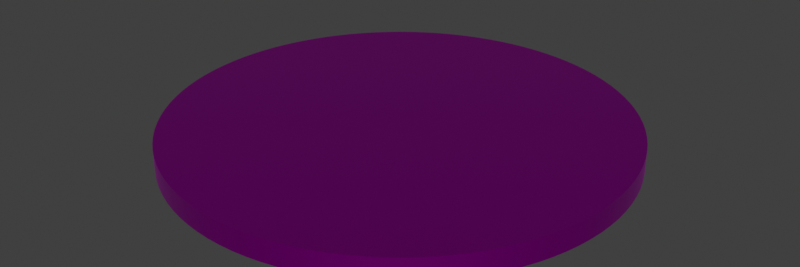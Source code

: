 # Source: coin.blend  (saved by Blender 3.1.7; exported with 4.5.12 LTS)
import bpy
from mathutils import Matrix  # noqa: F401  (used for matrix-valued properties, if any)

bpy.ops.wm.read_factory_settings(use_empty=True)
scene = bpy.context.scene
scene.name = 'Scene'

# ---- collections
col_collection = bpy.data.collections.new('Collection'); scene.collection.children.link(col_collection)

# ---- images (referenced by path relative to the original .blend; pixels are not part of the script)
import os
ASSET_DIR = os.environ.get("B2B_ASSET_DIR", "")  # directory of the original .blend (textures are referenced by path, not embedded)
HERE = os.path.dirname(os.path.abspath(__file__))  # packed textures are extracted next to this script under _unpacked/

def load_image(name, relpath, width, height, colorspace="sRGB"):
    """Load a texture the original file referenced (path relative to the .blend, or extracted next to this script)."""
    p = next((c for c in (os.path.join(HERE, relpath), os.path.join(ASSET_DIR, relpath)) if relpath and os.path.exists(c)), "")
    if p:
        img = bpy.data.images.load(p, check_existing=True)
        img.name = name
    else:  # same state as the original file: an image datablock whose file is absent (Cycles renders it pink)
        img = bpy.data.images.new(name, width, height)
        img.source = "FILE"
        img.filepath = "//" + (relpath or name)
    img.colorspace_settings.name = colorspace
    return img
img_cointexture_png = load_image('coinTexture.png', 'coinTexture.png', 1024, 1024, 'sRGB')
img_cointexture_png_001 = load_image('coinTexture.png.001', 'coinTexture.png', 1024, 1024, 'Non-Color')

# ---- materials (node trees are filled in below, after node groups)
mat_material_001 = bpy.data.materials.new('Material.001')
mat_material_001.use_transparent_shadow = False

# ---- node groups
ng_auto_smooth = bpy.data.node_groups.new('Auto Smooth', 'GeometryNodeTree')
_s = ng_auto_smooth.interface.new_socket(name='Geometry', in_out='OUTPUT', socket_type='NodeSocketGeometry')
_s = ng_auto_smooth.interface.new_socket(name='Geometry', in_out='INPUT', socket_type='NodeSocketGeometry')
_s = ng_auto_smooth.interface.new_socket(name='Angle', in_out='INPUT', socket_type='NodeSocketFloat')
_s.subtype = 'ANGLE'
_s.min_value = 0.0
_s.max_value = 3.142
ng_auto_smooth.is_modifier = True
_N = ng_auto_smooth.nodes; _L = ng_auto_smooth.links
n0 = _N.new('NodeGroupOutput'); n0.name = 'Group Output'; n0.location = (480, -100)
n1 = _N.new('NodeGroupInput'); n1.name = 'Group Input'; n1.location = (-420, -300)
n2 = _N.new('NodeGroupInput'); n2.name = 'Group Input.001'; n2.location = (-60, -100)
n3 = _N.new('GeometryNodeSetShadeSmooth'); n3.name = 'Set Shade Smooth'; n3.location = (120, -100)
n3.domain = 'EDGE'
n4 = _N.new('GeometryNodeSetShadeSmooth'); n4.name = 'Set Shade Smooth.001'; n4.location = (300, -100)
n5 = _N.new('GeometryNodeInputMeshEdgeAngle'); n5.name = 'Edge Angle'; n5.location = (-420, -220)
n6 = _N.new('GeometryNodeInputEdgeSmooth'); n6.name = 'Is Edge Smooth'; n6.location = (-60, -160)
n7 = _N.new('GeometryNodeInputShadeSmooth'); n7.name = 'Is Face Smooth'; n7.location = (-240, -340)
n8 = _N.new('FunctionNodeBooleanMath'); n8.name = 'Boolean Math'; n8.location = (-60, -220)
n9 = _N.new('FunctionNodeCompare'); n9.name = 'Compare'; n9.location = (-240, -180)
n9.operation = 'LESS_EQUAL'
_L.new(n5.outputs[0], n9.inputs[0])
_L.new(n4.outputs[0], n0.inputs[0])
_L.new(n1.outputs[1], n9.inputs[1])
_L.new(n9.outputs[0], n8.inputs[0])
_L.new(n7.outputs[0], n8.inputs[1])
_L.new(n2.outputs[0], n3.inputs[0])
_L.new(n6.outputs[0], n3.inputs[1])
_L.new(n3.outputs[0], n4.inputs[0])
_L.new(n8.outputs[0], n3.inputs[2])
n0.is_active_output = True

# ---- material node trees
mat_material_001.use_nodes = True; mat_material_001.node_tree.nodes.clear()
_N = mat_material_001.node_tree.nodes; _L = mat_material_001.node_tree.links
n0 = _N.new('ShaderNodeBsdfPrincipled'); n0.name = 'Principled BSDF'; n0.location = (10, 300)
n0.distribution = 'GGX'
n0.subsurface_method = 'RANDOM_WALK_SKIN'
n0.inputs[1].default_value = 1.0
n0.inputs[2].default_value = 0.4
n0.inputs[3].default_value = 1.45
n0.inputs[27].default_value = (0.0, 0.0, 0.0, 1.0)
n0.inputs[28].default_value = 1.0
n1 = _N.new('ShaderNodeMapping'); n1.name = 'Mapping'; n1.location = (-632, 250)
n1.width = 240
n2 = _N.new('ShaderNodeTexCoord'); n2.name = 'Texture Coordinate'; n2.location = (-842, 233)
n3 = _N.new('ShaderNodeBump'); n3.name = 'Bump'; n3.location = (-299, -192)
n3.inputs[0].default_value = 0.15
n3.inputs[1].default_value = 1.0
n3.inputs[2].default_value = 1.0
n4 = _N.new('ShaderNodeValToRGB'); n4.name = 'ColorRamp'; n4.location = (-619, -204)
while len(n4.color_ramp.elements) > 1: n4.color_ramp.elements.remove(n4.color_ramp.elements[-1])
n4.color_ramp.elements[0].position = 0.0; n4.color_ramp.elements[0].color = (0.0, 0.0, 0.0, 1.0)
_e = n4.color_ramp.elements.new(1.0); _e.color = (1.0, 1.0, 1.0, 1.0)
n5 = _N.new('ShaderNodeOutputMaterial'); n5.name = 'Material Output'; n5.location = (473, 267)
n6 = _N.new('ShaderNodeTexImage'); n6.name = 'Image Texture'; n6.location = (-342, 235)
n6.image = img_cointexture_png
n7 = _N.new('ShaderNodeTexImage'); n7.name = 'Image Texture.001'; n7.location = (-959, -138)
n7.image = img_cointexture_png_001
_L.new(n0.outputs[0], n5.inputs[0])
_L.new(n6.outputs[0], n0.inputs[0])
_L.new(n1.outputs[0], n6.inputs[0])
_L.new(n2.outputs[2], n1.inputs[0])
_L.new(n4.outputs[0], n3.inputs[3])
_L.new(n3.outputs[0], n0.inputs[5])
_L.new(n7.outputs[0], n4.inputs[0])
n5.is_active_output = True

# ---- world
world_world = bpy.data.worlds.new('World'); scene.world = world_world
world_world.use_nodes = True; world_world.node_tree.nodes.clear()
_N = world_world.node_tree.nodes; _L = world_world.node_tree.links
n0 = _N.new('ShaderNodeOutputWorld'); n0.name = 'World Output'; n0.location = (300, 300)
n1 = _N.new('ShaderNodeBackground'); n1.name = 'Background'; n1.location = (10, 300)
n1.inputs[0].default_value = (0.05088, 0.05088, 0.05088, 1.0)
_L.new(n1.outputs[0], n0.inputs[0])
n0.is_active_output = True
world_world.color = (0.05088, 0.05088, 0.05088)
world_world.use_sun_shadow = False
world_world.sun_shadow_jitter_overblur = 0.0

# ---- meshes
me_cylinder = bpy.data.meshes.new('Cylinder')
me_cylinder.from_pydata([(0.0, 1.0, -0.05), (0.0, 1.0, 0.05), (0.06279, 0.998, -0.05), (0.06279, 0.998, 0.05), (0.1253, 0.9921, -0.05), (0.1253, 0.9921, 0.05), (0.1874, 0.9823, -0.05), (0.1874, 0.9823, 0.05), (0.2487, 0.9686, -0.05), (0.2487, 0.9686, 0.05), (0.309, 0.9511, -0.05), (0.309, 0.9511, 0.05), (0.3681, 0.9298, -0.05), (0.3681, 0.9298, 0.05), (0.4258, 0.9048, -0.05), (0.4258, 0.9048, 0.05), (0.4818, 0.8763, -0.05), (0.4818, 0.8763, 0.05), (0.5358, 0.8443, -0.05), (0.5358, 0.8443, 0.05), (0.5878, 0.809, -0.05), (0.5878, 0.809, 0.05), (0.6374, 0.7705, -0.05), (0.6374, 0.7705, 0.05), (0.6845, 0.729, -0.05), (0.6845, 0.729, 0.05), (0.729, 0.6845, -0.05), (0.729, 0.6845, 0.05), (0.7705, 0.6374, -0.05), (0.7705, 0.6374, 0.05), (0.809, 0.5878, -0.05), (0.809, 0.5878, 0.05), (0.8443, 0.5358, -0.05), (0.8443, 0.5358, 0.05), (0.8763, 0.4818, -0.05), (0.8763, 0.4818, 0.05), (0.9048, 0.4258, -0.05), (0.9048, 0.4258, 0.05), (0.9298, 0.3681, -0.05), (0.9298, 0.3681, 0.05), (0.9511, 0.309, -0.05), (0.9511, 0.309, 0.05), (0.9686, 0.2487, -0.05), (0.9686, 0.2487, 0.05), (0.9823, 0.1874, -0.05), (0.9823, 0.1874, 0.05), (0.9921, 0.1253, -0.05), (0.9921, 0.1253, 0.05), (0.998, 0.06279, -0.05), (0.998, 0.06279, 0.05), (1.0, -4.371e-08, -0.05), (1.0, -4.371e-08, 0.05), (0.998, -0.06279, -0.05), (0.998, -0.06279, 0.05), (0.9921, -0.1253, -0.05), (0.9921, -0.1253, 0.05), (0.9823, -0.1874, -0.05), (0.9823, -0.1874, 0.05), (0.9686, -0.2487, -0.05), (0.9686, -0.2487, 0.05), (0.9511, -0.309, -0.05), (0.9511, -0.309, 0.05), (0.9298, -0.3681, -0.05), (0.9298, -0.3681, 0.05), (0.9048, -0.4258, -0.05), (0.9048, -0.4258, 0.05), (0.8763, -0.4818, -0.05), (0.8763, -0.4818, 0.05), (0.8443, -0.5358, -0.05), (0.8443, -0.5358, 0.05), (0.809, -0.5878, -0.05), (0.809, -0.5878, 0.05), (0.7705, -0.6374, -0.05), (0.7705, -0.6374, 0.05), (0.729, -0.6845, -0.05), (0.729, -0.6845, 0.05), (0.6845, -0.729, -0.05), (0.6845, -0.729, 0.05), (0.6374, -0.7705, -0.05), (0.6374, -0.7705, 0.05), (0.5878, -0.809, -0.05), (0.5878, -0.809, 0.05), (0.5358, -0.8443, -0.05), (0.5358, -0.8443, 0.05), (0.4818, -0.8763, -0.05), (0.4818, -0.8763, 0.05), (0.4258, -0.9048, -0.05), (0.4258, -0.9048, 0.05), (0.3681, -0.9298, -0.05), (0.3681, -0.9298, 0.05), (0.309, -0.9511, -0.05), (0.309, -0.9511, 0.05), (0.2487, -0.9686, -0.05), (0.2487, -0.9686, 0.05), (0.1874, -0.9823, -0.05), (0.1874, -0.9823, 0.05), (0.1253, -0.9921, -0.05), (0.1253, -0.9921, 0.05), (0.06279, -0.998, -0.05), (0.06279, -0.998, 0.05), (-8.742e-08, -1.0, -0.05), (-8.742e-08, -1.0, 0.05), (-0.06279, -0.998, -0.05), (-0.06279, -0.998, 0.05), (-0.1253, -0.9921, -0.05), (-0.1253, -0.9921, 0.05), (-0.1874, -0.9823, -0.05), (-0.1874, -0.9823, 0.05), (-0.2487, -0.9686, -0.05), (-0.2487, -0.9686, 0.05), (-0.309, -0.9511, -0.05), (-0.309, -0.9511, 0.05), (-0.3681, -0.9298, -0.05), (-0.3681, -0.9298, 0.05), (-0.4258, -0.9048, -0.05), (-0.4258, -0.9048, 0.05), (-0.4818, -0.8763, -0.05), (-0.4818, -0.8763, 0.05), (-0.5358, -0.8443, -0.05), (-0.5358, -0.8443, 0.05), (-0.5878, -0.809, -0.05), (-0.5878, -0.809, 0.05), (-0.6374, -0.7705, -0.05), (-0.6374, -0.7705, 0.05), (-0.6845, -0.729, -0.05), (-0.6845, -0.729, 0.05), (-0.729, -0.6845, -0.05), (-0.729, -0.6845, 0.05), (-0.7705, -0.6374, -0.05), (-0.7705, -0.6374, 0.05), (-0.809, -0.5878, -0.05), (-0.809, -0.5878, 0.05), (-0.8443, -0.5358, -0.05), (-0.8443, -0.5358, 0.05), (-0.8763, -0.4818, -0.05), (-0.8763, -0.4818, 0.05), (-0.9048, -0.4258, -0.05), (-0.9048, -0.4258, 0.05), (-0.9298, -0.3681, -0.05), (-0.9298, -0.3681, 0.05), (-0.9511, -0.309, -0.05), (-0.9511, -0.309, 0.05), (-0.9686, -0.2487, -0.05), (-0.9686, -0.2487, 0.05), (-0.9823, -0.1874, -0.05), (-0.9823, -0.1874, 0.05), (-0.9921, -0.1253, -0.05), (-0.9921, -0.1253, 0.05), (-0.998, -0.06279, -0.05), (-0.998, -0.06279, 0.05), (-1.0, 1.192e-08, -0.05), (-1.0, 1.192e-08, 0.05), (-0.998, 0.06279, -0.05), (-0.998, 0.06279, 0.05), (-0.9921, 0.1253, -0.05), (-0.9921, 0.1253, 0.05), (-0.9823, 0.1874, -0.05), (-0.9823, 0.1874, 0.05), (-0.9686, 0.2487, -0.05), (-0.9686, 0.2487, 0.05), (-0.9511, 0.309, -0.05), (-0.9511, 0.309, 0.05), (-0.9298, 0.3681, -0.05), (-0.9298, 0.3681, 0.05), (-0.9048, 0.4258, -0.05), (-0.9048, 0.4258, 0.05), (-0.8763, 0.4818, -0.05), (-0.8763, 0.4818, 0.05), (-0.8443, 0.5358, -0.05), (-0.8443, 0.5358, 0.05), (-0.809, 0.5878, -0.05), (-0.809, 0.5878, 0.05), (-0.7705, 0.6374, -0.05), (-0.7705, 0.6374, 0.05), (-0.729, 0.6845, -0.05), (-0.729, 0.6845, 0.05), (-0.6845, 0.729, -0.05), (-0.6845, 0.729, 0.05), (-0.6374, 0.7705, -0.05), (-0.6374, 0.7705, 0.05), (-0.5878, 0.809, -0.05), (-0.5878, 0.809, 0.05), (-0.5358, 0.8443, -0.05), (-0.5358, 0.8443, 0.05), (-0.4818, 0.8763, -0.05), (-0.4818, 0.8763, 0.05), (-0.4258, 0.9048, -0.05), (-0.4258, 0.9048, 0.05), (-0.3681, 0.9298, -0.05), (-0.3681, 0.9298, 0.05), (-0.309, 0.9511, -0.05), (-0.309, 0.9511, 0.05), (-0.2487, 0.9686, -0.05), (-0.2487, 0.9686, 0.05), (-0.1874, 0.9823, -0.05), (-0.1874, 0.9823, 0.05), (-0.1253, 0.9921, -0.05), (-0.1253, 0.9921, 0.05), (-0.06279, 0.998, -0.05), (-0.06279, 0.998, 0.05)], [], [(0, 1, 3, 2), (2, 3, 5, 4), (4, 5, 7, 6), (6, 7, 9, 8), (8, 9, 11, 10), (10, 11, 13, 12), (12, 13, 15, 14), (14, 15, 17, 16), (16, 17, 19, 18), (18, 19, 21, 20), (20, 21, 23, 22), (22, 23, 25, 24), (24, 25, 27, 26), (26, 27, 29, 28), (28, 29, 31, 30), (30, 31, 33, 32), (32, 33, 35, 34), (34, 35, 37, 36), (36, 37, 39, 38), (38, 39, 41, 40), (40, 41, 43, 42), (42, 43, 45, 44), (44, 45, 47, 46), (46, 47, 49, 48), (48, 49, 51, 50), (50, 51, 53, 52), (52, 53, 55, 54), (54, 55, 57, 56), (56, 57, 59, 58), (58, 59, 61, 60), (60, 61, 63, 62), (62, 63, 65, 64), (64, 65, 67, 66), (66, 67, 69, 68), (68, 69, 71, 70), (70, 71, 73, 72), (72, 73, 75, 74), (74, 75, 77, 76), (76, 77, 79, 78), (78, 79, 81, 80), (80, 81, 83, 82), (82, 83, 85, 84), (84, 85, 87, 86), (86, 87, 89, 88), (88, 89, 91, 90), (90, 91, 93, 92), (92, 93, 95, 94), (94, 95, 97, 96), (96, 97, 99, 98), (98, 99, 101, 100), (100, 101, 103, 102), (102, 103, 105, 104), (104, 105, 107, 106), (106, 107, 109, 108), (108, 109, 111, 110), (110, 111, 113, 112), (112, 113, 115, 114), (114, 115, 117, 116), (116, 117, 119, 118), (118, 119, 121, 120), (120, 121, 123, 122), (122, 123, 125, 124), (124, 125, 127, 126), (126, 127, 129, 128), (128, 129, 131, 130), (130, 131, 133, 132), (132, 133, 135, 134), (134, 135, 137, 136), (136, 137, 139, 138), (138, 139, 141, 140), (140, 141, 143, 142), (142, 143, 145, 144), (144, 145, 147, 146), (146, 147, 149, 148), (148, 149, 151, 150), (150, 151, 153, 152), (152, 153, 155, 154), (154, 155, 157, 156), (156, 157, 159, 158), (158, 159, 161, 160), (160, 161, 163, 162), (162, 163, 165, 164), (164, 165, 167, 166), (166, 167, 169, 168), (168, 169, 171, 170), (170, 171, 173, 172), (172, 173, 175, 174), (174, 175, 177, 176), (176, 177, 179, 178), (178, 179, 181, 180), (180, 181, 183, 182), (182, 183, 185, 184), (184, 185, 187, 186), (186, 187, 189, 188), (188, 189, 191, 190), (190, 191, 193, 192), (192, 193, 195, 194), (194, 195, 197, 196), (3, 1, 199, 197, 195, 193, 191, 189, 187, 185, 183, 181, 179, 177, 175, 173, 171, 169, 167, 165, 163, 161, 159, 157, 155, 153, 151, 149, 147, 145, 143, 141, 139, 137, 135, 133, 131, 129, 127, 125, 123, 121, 119, 117, 115, 113, 111, 109, 107, 105, 103, 101, 99, 97, 95, 93, 91, 89, 87, 85, 83, 81, 79, 77, 75, 73, 71, 69, 67, 65, 63, 61, 59, 57, 55, 53, 51, 49, 47, 45, 43, 41, 39, 37, 35, 33, 31, 29, 27, 25, 23, 21, 19, 17, 15, 13, 11, 9, 7, 5), (196, 197, 199, 198), (198, 199, 1, 0), (0, 2, 4, 6, 8, 10, 12, 14, 16, 18, 20, 22, 24, 26, 28, 30, 32, 34, 36, 38, 40, 42, 44, 46, 48, 50, 52, 54, 56, 58, 60, 62, 64, 66, 68, 70, 72, 74, 76, 78, 80, 82, 84, 86, 88, 90, 92, 94, 96, 98, 100, 102, 104, 106, 108, 110, 112, 114, 116, 118, 120, 122, 124, 126, 128, 130, 132, 134, 136, 138, 140, 142, 144, 146, 148, 150, 152, 154, 156, 158, 160, 162, 164, 166, 168, 170, 172, 174, 176, 178, 180, 182, 184, 186, 188, 190, 192, 194, 196, 198)])
me_cylinder.polygons.foreach_set('use_smooth', [True] * 102)
_uv = me_cylinder.uv_layers.new(name='UVMap')
_uv.uv.foreach_set('vector', [0.8352, 0.6461, 0.8275, 0.6461, 0.8275, 0.6444, 0.8352, 0.6444, 0.8352, 0.6444, 0.8275, 0.6444, 0.8275, 0.6428, 0.8352, 0.6428, 0.8352, 0.6428, 0.8275, 0.6428, 0.8275, 0.6412, 0.8352, 0.6412, 0.8352, 0.6412, 0.8275, 0.6412, 0.8275, 0.6395, 0.8352, 0.6395, 0.8352, 0.6395, 0.8275, 0.6395, 0.8275, 0.6379, 0.8352, 0.6379, 0.8352, 0.6379, 0.8275, 0.6379, 0.8275, 0.6363, 0.8352, 0.6363, 0.8352, 0.6363, 0.8275, 0.6363, 0.8275, 0.6346, 0.8352, 0.6346, 0.8352, 0.6346, 0.8275, 0.6346, 0.8275, 0.633, 0.8352, 0.633, 0.8352, 0.633, 0.8275, 0.633, 0.8275, 0.6314, 0.8352, 0.6314, 0.8352, 0.6314, 0.8275, 0.6314, 0.8275, 0.6297, 0.8352, 0.6297, 0.8352, 0.6297, 0.8275, 0.6297, 0.8275, 0.6273, 0.8352, 0.6273, 0.8352, 0.6273, 0.8275, 0.6273, 0.8275, 0.6257, 0.8352, 0.6257, 0.8352, 0.6257, 0.8275, 0.6257, 0.8275, 0.624, 0.8352, 0.624, 0.8352, 0.624, 0.8275, 0.624, 0.8275, 0.6224, 0.8352, 0.6224, 0.8352, 0.6224, 0.8275, 0.6224, 0.8275, 0.6208, 0.8352, 0.6208, 0.8352, 0.6208, 0.8275, 0.6208, 0.8275, 0.6191, 0.8352, 0.6191, 0.8352, 0.6191, 0.8275, 0.6191, 0.8275, 0.6175, 0.8352, 0.6175, 0.8352, 0.6175, 0.8275, 0.6175, 0.8275, 0.6159, 0.8352, 0.6159, 0.8352, 0.6159, 0.8275, 0.6159, 0.8275, 0.6142, 0.8352, 0.6142, 0.8352, 0.6142, 0.8275, 0.6142, 0.8275, 0.6126, 0.8352, 0.6126, 0.8352, 0.6126, 0.8275, 0.6126, 0.8275, 0.6102, 0.8352, 0.6102, 0.8352, 0.6102, 0.8275, 0.6102, 0.8275, 0.6085, 0.8352, 0.6085, 0.8352, 0.6085, 0.8275, 0.6085, 0.8275, 0.6069, 0.8352, 0.6069, 0.8352, 0.6069, 0.8275, 0.6069, 0.8275, 0.6053, 0.8352, 0.6053, 0.8352, 0.6053, 0.8275, 0.6053, 0.8275, 0.6036, 0.8352, 0.6036, 0.8352, 0.6036, 0.8275, 0.6036, 0.8275, 0.602, 0.8352, 0.602, 0.8352, 0.602, 0.8275, 0.602, 0.8275, 0.6004, 0.8352, 0.6004, 0.8352, 0.6004, 0.8275, 0.6004, 0.8275, 0.5987, 0.8352, 0.5987, 0.8352, 0.5987, 0.8275, 0.5987, 0.8275, 0.5971, 0.8352, 0.5971, 0.8352, 0.5971, 0.8275, 0.5971, 0.8275, 0.5955, 0.8352, 0.5955, 0.8352, 0.5955, 0.8275, 0.5955, 0.8275, 0.593, 0.8352, 0.593, 0.8352, 0.593, 0.8275, 0.593, 0.8275, 0.5914, 0.8352, 0.5914, 0.8352, 0.5914, 0.8275, 0.5914, 0.8275, 0.5898, 0.8352, 0.5898, 0.8352, 0.5898, 0.8275, 0.5898, 0.8275, 0.5881, 0.8352, 0.5881, 0.8352, 0.5881, 0.8275, 0.5881, 0.8275, 0.5865, 0.8352, 0.5865, 0.8352, 0.5865, 0.8275, 0.5865, 0.8275, 0.5849, 0.8352, 0.5849, 0.8352, 0.5849, 0.8275, 0.5849, 0.8275, 0.5832, 0.8352, 0.5832, 0.8352, 0.5832, 0.8275, 0.5832, 0.8275, 0.5816, 0.8352, 0.5816, 0.8352, 0.5816, 0.8275, 0.5816, 0.8275, 0.58, 0.8352, 0.58, 0.8352, 0.58, 0.8275, 0.58, 0.8275, 0.5783, 0.8352, 0.5783, 0.8352, 0.5783, 0.8275, 0.5783, 0.8275, 0.5767, 0.8352, 0.5767, 0.8352, 0.5767, 0.8275, 0.5767, 0.8275, 0.5743, 0.8352, 0.5743, 0.8352, 0.5743, 0.8275, 0.5743, 0.8275, 0.5726, 0.8352, 0.5726, 0.8352, 0.5726, 0.8275, 0.5726, 0.8275, 0.571, 0.8352, 0.571, 0.8352, 0.571, 0.8275, 0.571, 0.8275, 0.5694, 0.8352, 0.5694, 0.8352, 0.5694, 0.8275, 0.5694, 0.8275, 0.5677, 0.8352, 0.5677, 0.8352, 0.5677, 0.8275, 0.5677, 0.8275, 0.5661, 0.8352, 0.5661, 0.8352, 0.5661, 0.8275, 0.5661, 0.8275, 0.5645, 0.8352, 0.5645, 0.8352, 0.5645, 0.8275, 0.5645, 0.8275, 0.5628, 0.8352, 0.5628, 0.8352, 0.5628, 0.8275, 0.5628, 0.8275, 0.5612, 0.8352, 0.5612, 0.8352, 0.5612, 0.8275, 0.5612, 0.8275, 0.5596, 0.8352, 0.5596, 0.8352, 0.5596, 0.8275, 0.5596, 0.8275, 0.5571, 0.8352, 0.5571, 0.8352, 0.5571, 0.8275, 0.5571, 0.8275, 0.5555, 0.8352, 0.5555, 0.8352, 0.5555, 0.8275, 0.5555, 0.8275, 0.5539, 0.8352, 0.5539, 0.8352, 0.5539, 0.8275, 0.5539, 0.8275, 0.5522, 0.8352, 0.5522, 0.8352, 0.5522, 0.8275, 0.5522, 0.8275, 0.5506, 0.8352, 0.5506, 0.8352, 0.5506, 0.8275, 0.5506, 0.8275, 0.549, 0.8352, 0.549, 0.8352, 0.549, 0.8275, 0.549, 0.8275, 0.5473, 0.8352, 0.5473, 0.8352, 0.5473, 0.8275, 0.5473, 0.8275, 0.5457, 0.8352, 0.5457, 0.8352, 0.5457, 0.8275, 0.5457, 0.8275, 0.5441, 0.8352, 0.5441, 0.8352, 0.5441, 0.8275, 0.5441, 0.8275, 0.5424, 0.8352, 0.5424, 0.8352, 0.5424, 0.8275, 0.5424, 0.8275, 0.54, 0.8352, 0.54, 0.8352, 0.54, 0.8275, 0.54, 0.8275, 0.5384, 0.8352, 0.5384, 0.8352, 0.5384, 0.8275, 0.5384, 0.8275, 0.5367, 0.8352, 0.5367, 0.8352, 0.5367, 0.8275, 0.5367, 0.8275, 0.5351, 0.8352, 0.5351, 0.8352, 0.5351, 0.8275, 0.5351, 0.8275, 0.5335, 0.8352, 0.5335, 0.8352, 0.5335, 0.8275, 0.5335, 0.8275, 0.5318, 0.8352, 0.5318, 0.8352, 0.5318, 0.8275, 0.5318, 0.8275, 0.5302, 0.8352, 0.5302, 0.8352, 0.5302, 0.8275, 0.5302, 0.8275, 0.5286, 0.8352, 0.5286, 0.8352, 0.5286, 0.8275, 0.5286, 0.8275, 0.5269, 0.8352, 0.5269, 0.8352, 0.5269, 0.8275, 0.5269, 0.8275, 0.5253, 0.8352, 0.5253, 0.8352, 0.5253, 0.8275, 0.5253, 0.8275, 0.5237, 0.8352, 0.5237, 0.8352, 0.5237, 0.8275, 0.5237, 0.8275, 0.5219, 0.8352, 0.5219, 0.8352, 0.5219, 0.8275, 0.5219, 0.8275, 0.5196, 0.8352, 0.5196, 0.8352, 0.5196, 0.8275, 0.5196, 0.8275, 0.5172, 0.8352, 0.5172, 0.8352, 0.5172, 0.8275, 0.5172, 0.8275, 0.5155, 0.8352, 0.5155, 0.8352, 0.5155, 0.8275, 0.5155, 0.8275, 0.5137, 0.8352, 0.5137, 0.8352, 0.5137, 0.8275, 0.5137, 0.8275, 0.512, 0.8352, 0.512, 0.8352, 0.512, 0.8275, 0.512, 0.8275, 0.5102, 0.8352, 0.5102, 0.8352, 0.5102, 0.8275, 0.5102, 0.8275, 0.509, 0.8352, 0.509, 0.8352, 0.509, 0.8275, 0.509, 0.8275, 0.5084, 0.8352, 0.5084, 0.8352, 0.5084, 0.8275, 0.5084, 0.8275, 0.5073, 0.8352, 0.5073, 0.8352, 0.5073, 0.8275, 0.5073, 0.8275, 0.5067, 0.8352, 0.5067, 0.8352, 0.5067, 0.8275, 0.5067, 0.8275, 0.5061, 0.8352, 0.5061, 0.8352, 0.5061, 0.8275, 0.5061, 0.8275, 0.5055, 0.8352, 0.5055, 0.8352, 0.5055, 0.8275, 0.5055, 0.8275, 0.5043, 0.8352, 0.5043, 0.8352, 0.5043, 0.8275, 0.5043, 0.8275, 0.5038, 0.8352, 0.5038, 0.8352, 0.5038, 0.8275, 0.5038, 0.8275, 0.5032, 0.8352, 0.5032, 0.8352, 0.5032, 0.8275, 0.5032, 0.8275, 0.5026, 0.8352, 0.5026, 0.8352, 0.5026, 0.8275, 0.5026, 0.8275, 0.502, 0.8352, 0.502, 0.8352, 0.502, 0.8275, 0.502, 0.8275, 0.5014, 0.8352, 0.5008, 0.8352, 0.5008, 0.8275, 0.5014, 0.8275, 0.5008, 0.8352, 0.5002, 0.8352, 0.5002, 0.8275, 0.5008, 0.8275, 0.5002, 0.8352, 0.4997, 0.8352, 0.4997, 0.8275, 0.5002, 0.8275, 0.4997, 0.8352, 0.4991, 0.8352, 0.4991, 0.8275, 0.4997, 0.8275, 0.4985, 0.8352, 0.4985, 0.8352, 0.4985, 0.8275, 0.4985, 0.8275, 0.4979, 0.8352, 0.4979, 0.8352, 0.4979, 0.8275, 0.4979, 0.8275, 0.4967, 0.8352, 0.4967, 0.8352, 0.4967, 0.8275, 0.4967, 0.8275, 0.4961, 0.8352, 0.4961, 0.1734, 0.688, 0.1698, 0.6883, 0.1663, 0.688, 0.1627, 0.6869, 0.1592, 0.6852, 0.1558, 0.6828, 0.1524, 0.6798, 0.149, 0.6761, 0.1457, 0.6718, 0.1426, 0.6668, 0.1395, 0.6613, 0.1366, 0.6551, 0.1338, 0.6484, 0.1311, 0.6412, 0.1286, 0.6335, 0.1262, 0.6253, 0.1241, 0.6167, 0.1221, 0.6077, 0.1203, 0.5983, 0.1186, 0.5886, 0.1172, 0.5786, 0.116, 0.5683, 0.115, 0.5578, 0.1143, 0.5472, 0.1137, 0.5364, 0.1134, 0.5255, 0.1133, 0.5146, 0.1134, 0.5037, 0.1137, 0.4929, 0.1143, 0.4821, 0.115, 0.4715, 0.116, 0.461, 0.1172, 0.4507, 0.1186, 0.4407, 0.1203, 0.431, 0.1221, 0.4216, 0.1241, 0.4126, 0.1262, 0.404, 0.1286, 0.3958, 0.1311, 0.3881, 0.1338, 0.3808, 0.1366, 0.3742, 0.1395, 0.368, 0.1426, 0.3625, 0.1457, 0.3575, 0.149, 0.3532, 0.1524, 0.3495, 0.1558, 0.3464, 0.1592, 0.3441, 0.1627, 0.3424, 0.1663, 0.3413, 0.1698, 0.341, 0.1734, 0.3413, 0.1769, 0.3424, 0.1804, 0.3441, 0.1839, 0.3464, 0.1873, 0.3495, 0.1907, 0.3532, 0.1939, 0.3575, 0.1971, 0.3625, 0.2001, 0.368, 0.2031, 0.3742, 0.2059, 0.3808, 0.2086, 0.3881, 0.2111, 0.3958, 0.2134, 0.404, 0.2156, 0.4126, 0.2176, 0.4216, 0.2194, 0.431, 0.221, 0.4407, 0.2224, 0.4507, 0.2236, 0.461, 0.2246, 0.4715, 0.2254, 0.4821, 0.226, 0.4929, 0.2263, 0.5037, 0.2264, 0.5146, 0.2263, 0.5255, 0.226, 0.5364, 0.2254, 0.5472, 0.2246, 0.5578, 0.2236, 0.5683, 0.2224, 0.5786, 0.221, 0.5886, 0.2194, 0.5983, 0.2176, 0.6077, 0.2156, 0.6167, 0.2134, 0.6253, 0.2111, 0.6335, 0.2086, 0.6412, 0.2059, 0.6484, 0.2031, 0.6551, 0.2001, 0.6613, 0.1971, 0.6668, 0.1939, 0.6718, 0.1907, 0.6761, 0.1873, 0.6798, 0.1839, 0.6828, 0.1804, 0.6852, 0.1769, 0.6869, 0.8352, 0.4961, 0.8275, 0.4961, 0.8275, 0.495, 0.8352, 0.495, 0.8352, 0.495, 0.8275, 0.495, 0.8275, 0.4938, 0.8352, 0.4944, 0.4877, 0.4118, 0.4911, 0.4121, 0.4946, 0.4131, 0.498, 0.4147, 0.5013, 0.417, 0.5047, 0.4199, 0.5079, 0.4235, 0.5111, 0.4276, 0.5141, 0.4323, 0.5171, 0.4377, 0.52, 0.4435, 0.5227, 0.4499, 0.5253, 0.4568, 0.5277, 0.4642, 0.53, 0.472, 0.5321, 0.4803, 0.5341, 0.4889, 0.5358, 0.4979, 0.5374, 0.5072, 0.5387, 0.5167, 0.5399, 0.5266, 0.5409, 0.5366, 0.5416, 0.5468, 0.5422, 0.5571, 0.5425, 0.5675, 0.5426, 0.5779, 0.5425, 0.5883, 0.5422, 0.5987, 0.5416, 0.609, 0.5409, 0.6192, 0.5399, 0.6292, 0.5387, 0.639, 0.5374, 0.6486, 0.5358, 0.6579, 0.5341, 0.6669, 0.5321, 0.6755, 0.53, 0.6838, 0.5277, 0.6916, 0.5253, 0.699, 0.5227, 0.7059, 0.52, 0.7123, 0.5171, 0.7181, 0.5141, 0.7234, 0.5111, 0.7282, 0.5079, 0.7323, 0.5047, 0.7359, 0.5013, 0.7388, 0.498, 0.741, 0.4946, 0.7427, 0.4911, 0.7437, 0.4877, 0.744, 0.4842, 0.7437, 0.4808, 0.7427, 0.4774, 0.741, 0.474, 0.7388, 0.4707, 0.7359, 0.4675, 0.7323, 0.4643, 0.7282, 0.4612, 0.7234, 0.4582, 0.7181, 0.4554, 0.7123, 0.4527, 0.7059, 0.4501, 0.699, 0.4476, 0.6916, 0.4454, 0.6838, 0.4432, 0.6755, 0.4413, 0.6669, 0.4395, 0.6579, 0.438, 0.6486, 0.4366, 0.639, 0.4354, 0.6292, 0.4345, 0.6192, 0.4337, 0.609, 0.4332, 0.5987, 0.4329, 0.5883, 0.4328, 0.5779, 0.4329, 0.5675, 0.4332, 0.5571, 0.4337, 0.5468, 0.4345, 0.5366, 0.4354, 0.5266, 0.4366, 0.5167, 0.438, 0.5072, 0.4395, 0.4979, 0.4413, 0.4889, 0.4432, 0.4803, 0.4454, 0.472, 0.4476, 0.4642, 0.4501, 0.4568, 0.4527, 0.4499, 0.4554, 0.4435, 0.4582, 0.4377, 0.4612, 0.4323, 0.4643, 0.4276, 0.4675, 0.4235, 0.4707, 0.4199, 0.474, 0.417, 0.4774, 0.4147, 0.4808, 0.4131, 0.4842, 0.4121])
me_cylinder.materials.append(mat_material_001)
me_cylinder.use_remesh_fix_poles = True
me_cylinder.use_remesh_preserve_attributes = False
me_cylinder.update()

# ---- objects
ob_cylinder = bpy.data.objects.new('Cylinder', me_cylinder)

# ---- transforms, parenting, visibility, modifiers, constraints
ob_cylinder.location = (0.0, 0.0, 0.0)
_m = ob_cylinder.modifiers.new('Auto Smooth', 'NODES')
_m.node_group = ng_auto_smooth
_gi = [s.identifier for s in ng_auto_smooth.interface.items_tree if s.item_type == 'SOCKET' and s.in_out == 'INPUT']
_m[_gi[1]] = 0.5236  # Angle

# ---- collection membership
col_collection.objects.link(ob_cylinder)

# ---- scene / render settings (as saved in the file)
scene.frame_start = 1; scene.frame_end = 250; scene.frame_set(0)
scene.render.engine = 'BLENDER_EEVEE_NEXT'
scene.render.image_settings.compression = 0
scene.render.resolution_x = 3000
scene.render.resolution_y = 1000
scene.render.film_transparent = True
scene.cycles.sampling_pattern = 'TABULATED_SOBOL'
scene.cycles.use_light_tree = False
scene.view_settings.view_transform = 'Standard'
bpy.context.view_layer.update()

# ---- added for rendering (the .blend has no active camera and no usable light): camera, sun
cam_auto = bpy.data.cameras.new('AutoCamera')
cam_auto.lens = 50.0
cam_auto.sensor_width = 36.0
cam_auto.clip_end = 1000.0
ob_auto_camera = bpy.data.objects.new('AutoCamera', cam_auto)
scene.collection.objects.link(ob_auto_camera)
ob_auto_camera.location = (2.61857, -3.14228, 2.09485)
ob_auto_camera.rotation_euler = (1.09748, -7.21219e-08, 0.694738)
scene.camera = ob_auto_camera
light_auto_sun = bpy.data.lights.new('AutoSun', 'SUN')
light_auto_sun.energy = 3.0
light_auto_sun.angle = 0.0523599
ob_auto_sun = bpy.data.objects.new('AutoSun', light_auto_sun)
scene.collection.objects.link(ob_auto_sun)
ob_auto_sun.rotation_euler = (0.872665, 0.174533, 0.523599)
bpy.context.view_layer.update()
